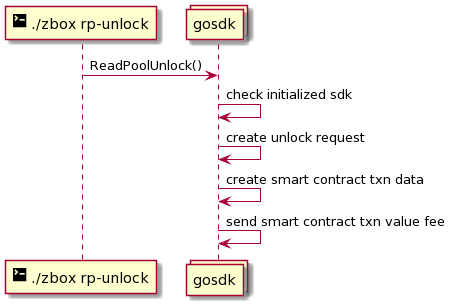

The diagram above was rendered by PlantUML. Its source (embedded in the PNG):
@startuml
participant "<size:20><&terminal></size> ./zbox rp-unlock" as cli
collections gosdk

cli -> gosdk: ReadPoolUnlock()
gosdk -> gosdk: check initialized sdk
gosdk -> gosdk: create unlock request
gosdk -> gosdk: create smart contract txn data
gosdk -> gosdk: send smart contract txn value fee
@enduml